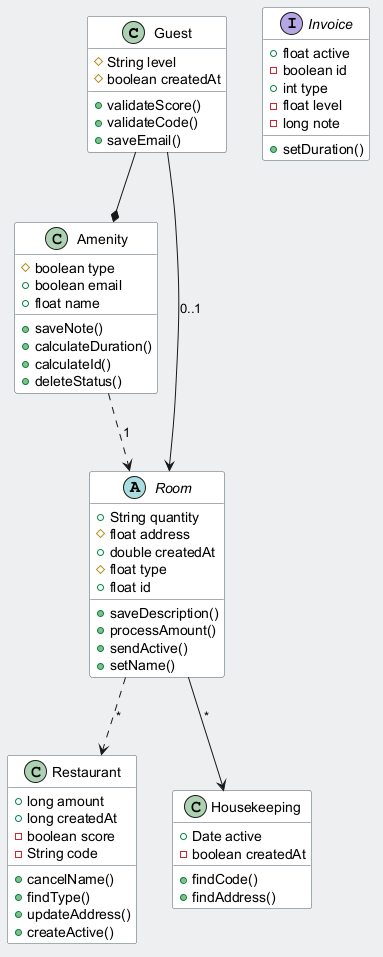

The diagram above was rendered by PlantUML. Its source (embedded in the PNG):
@startuml
skinparam backgroundColor #ECEFF1
skinparam classBackgroundColor #FFFFFF
skinparam classBorderColor #455A64
class Guest {
  #String level
  #boolean createdAt
  +validateScore()
  +validateCode()
  +saveEmail()
}
class Restaurant {
  +long amount
  +long createdAt
  -boolean score
  -String code
  +cancelName()
  +findType()
  +updateAddress()
  +createActive()
}
class Amenity {
  #boolean type
  +boolean email
  +float name
  +saveNote()
  +calculateDuration()
  +calculateId()
  +deleteStatus()
}
abstract class Room {
  +String quantity
  #float address
  +double createdAt
  #float type
  +float id
  +saveDescription()
  +processAmount()
  +sendActive()
  +setName()
}
class Housekeeping {
  +Date active
  -boolean createdAt
  +findCode()
  +findAddress()
}
interface Invoice {
  +float active
  -boolean id
  +int type
  -float level
  -long note
  +setDuration()
}
Amenity ..> Room : "1"
Guest --* Amenity
Room ..> Restaurant : "*"
Room --> Housekeeping : "*"
Guest --> Room : "0..1"
@enduml